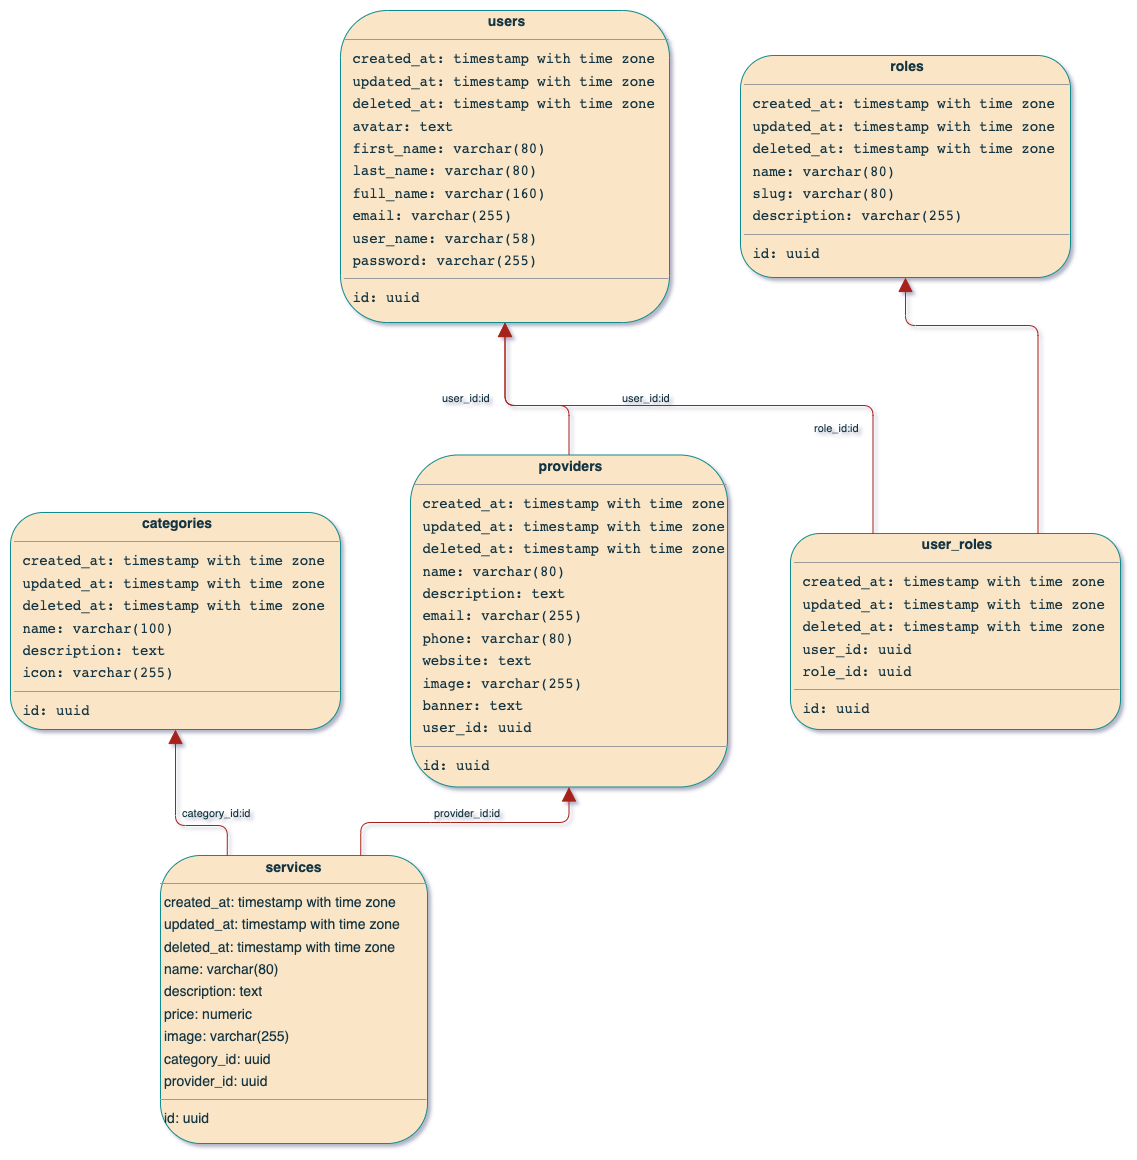

The diagram above was exported from draw.io. Its source (the exported page's mxGraphModel, read from the mxfile embedded in the PNG):
<mxGraphModel dx="1974" dy="1941" grid="1" gridSize="10" guides="1" tooltips="1" connect="1" arrows="1" fold="1" page="1" pageScale="1" pageWidth="827" pageHeight="1169" background="none" math="0" shadow="0">
  <root>
    <mxCell id="0" />
    <mxCell id="1" parent="0" />
    <mxCell id="node0" value="&lt;pre style=&quot;margin:0 0 0 4px;line-height:1.6;&quot;&gt;&lt;div style=&quot;text-align: center;&quot;&gt;&lt;b style=&quot;background-color: initial; font-family: Helvetica; white-space: nowrap;&quot;&gt;categories&lt;/b&gt;&lt;/div&gt;&lt;hr size=&quot;1&quot;&gt; created_at: timestamp with time zone&lt;br&gt; updated_at: timestamp with time zone&lt;br&gt; deleted_at: timestamp with time zone&lt;br&gt; name: varchar(100)&lt;br&gt; description: text&lt;br&gt; icon: varchar(255)&lt;hr size=&quot;1&quot;&gt; id: uuid&lt;/pre&gt;" style="verticalAlign=top;align=left;overflow=fill;fontSize=14;fontFamily=Helvetica;html=1;rounded=1;shadow=0;comic=0;labelBackgroundColor=none;strokeWidth=1;fillColor=#FAE5C7;strokeColor=#0F8B8D;fontColor=#143642;" parent="1" vertex="1">
      <mxGeometry x="-220" y="187" width="330" height="217" as="geometry" />
    </mxCell>
    <mxCell id="node4" value="&lt;pre style=&quot;margin:0 0 0 4px;line-height:1.6;&quot;&gt;&lt;div style=&quot;text-align: center;&quot;&gt;&lt;b style=&quot;background-color: initial; font-family: Helvetica; white-space: nowrap;&quot;&gt;providers&lt;/b&gt;&lt;/div&gt;&lt;hr size=&quot;1&quot;&gt; created_at: timestamp with time zone&lt;br&gt; updated_at: timestamp with time zone&lt;br&gt; deleted_at: timestamp with time zone&lt;br&gt; name: varchar(80)&lt;br&gt; description: text&lt;br&gt; email: varchar(255)&lt;br&gt; phone: varchar(80)&lt;br&gt; website: text&lt;br&gt; image: varchar(255)&lt;br&gt; banner: text&lt;br&gt; user_id: uuid&lt;hr size=&quot;1&quot;&gt; id: uuid&lt;/pre&gt;" style="verticalAlign=top;align=left;overflow=fill;fontSize=14;fontFamily=Helvetica;html=1;rounded=1;shadow=0;comic=0;labelBackgroundColor=none;strokeWidth=1;fillColor=#FAE5C7;strokeColor=#0F8B8D;fontColor=#143642;" parent="1" vertex="1">
      <mxGeometry x="180" y="129.5" width="317" height="332" as="geometry" />
    </mxCell>
    <mxCell id="node5" value="&lt;pre style=&quot;margin:0 0 0 4px;line-height:1.6;&quot;&gt;&lt;div style=&quot;text-align: center;&quot;&gt;&lt;b style=&quot;background-color: initial; font-family: Helvetica; white-space: nowrap;&quot;&gt;roles&lt;/b&gt;&lt;/div&gt;&lt;hr size=&quot;1&quot;&gt; created_at: timestamp with time zone&lt;br&gt; updated_at: timestamp with time zone&lt;br&gt; deleted_at: timestamp with time zone&lt;br&gt; name: varchar(80)&lt;br&gt; slug: varchar(80)&lt;br&gt; description: varchar(255)&lt;hr size=&quot;1&quot;&gt; id: uuid&lt;/pre&gt;" style="verticalAlign=top;align=left;overflow=fill;fontSize=14;fontFamily=Helvetica;html=1;rounded=1;shadow=0;comic=0;labelBackgroundColor=none;strokeWidth=1;fillColor=#FAE5C7;strokeColor=#0F8B8D;fontColor=#143642;" parent="1" vertex="1">
      <mxGeometry x="510" y="-270" width="330" height="222" as="geometry" />
    </mxCell>
    <mxCell id="node3" value="&lt;p style=&quot;margin:0px;margin-top:4px;text-align:center;&quot;&gt;&lt;b&gt;services&lt;/b&gt;&lt;/p&gt;&lt;hr size=&quot;1&quot;/&gt;&lt;p style=&quot;margin:0 0 0 4px;line-height:1.6;&quot;&gt; created_at: timestamp with time zone&lt;br/&gt; updated_at: timestamp with time zone&lt;br/&gt; deleted_at: timestamp with time zone&lt;br/&gt; name: varchar(80)&lt;br/&gt; description: text&lt;br/&gt; price: numeric&lt;br/&gt; image: varchar(255)&lt;br/&gt; category_id: uuid&lt;br/&gt; provider_id: uuid&lt;/p&gt;&lt;hr size=&quot;1&quot;/&gt;&lt;p style=&quot;margin:0 0 0 4px;line-height:1.6;&quot;&gt; id: uuid&lt;/p&gt;" style="verticalAlign=top;align=left;overflow=fill;fontSize=14;fontFamily=Helvetica;html=1;rounded=1;shadow=0;comic=0;labelBackgroundColor=none;strokeWidth=1;fillColor=#FAE5C7;strokeColor=#0F8B8D;fontColor=#143642;" parent="1" vertex="1">
      <mxGeometry x="-70" y="530" width="267" height="288" as="geometry" />
    </mxCell>
    <mxCell id="node2" value="&lt;pre style=&quot;margin:0 0 0 4px;line-height:1.6;&quot;&gt;&lt;div style=&quot;text-align: center;&quot;&gt;&lt;b style=&quot;background-color: initial; font-family: Helvetica; white-space: nowrap;&quot;&gt;user_roles&lt;/b&gt;&lt;/div&gt;&lt;hr size=&quot;1&quot;&gt; created_at: timestamp with time zone&lt;br&gt; updated_at: timestamp with time zone&lt;br&gt; deleted_at: timestamp with time zone&lt;br&gt; user_id: uuid&lt;br&gt; role_id: uuid&lt;hr size=&quot;1&quot;&gt; id: uuid&lt;/pre&gt;" style="verticalAlign=top;align=left;overflow=fill;fontSize=14;fontFamily=Helvetica;html=1;rounded=1;shadow=0;comic=0;labelBackgroundColor=none;strokeWidth=1;fillColor=#FAE5C7;strokeColor=#0F8B8D;fontColor=#143642;" parent="1" vertex="1">
      <mxGeometry x="560" y="208" width="330" height="196" as="geometry" />
    </mxCell>
    <mxCell id="node1" value="&lt;pre style=&quot;margin:0 0 0 4px;line-height:1.6;&quot;&gt;&lt;div style=&quot;text-align: center;&quot;&gt;&lt;b style=&quot;background-color: initial; font-family: Helvetica; white-space: nowrap;&quot;&gt;users&lt;/b&gt;&lt;/div&gt;&lt;hr size=&quot;1&quot;&gt; created_at: timestamp with time zone&lt;br&gt; updated_at: timestamp with time zone&lt;br&gt; deleted_at: timestamp with time zone&lt;br&gt; avatar: text&lt;br&gt; first_name: varchar(80)&lt;br&gt; last_name: varchar(80)&lt;br&gt; full_name: varchar(160)&lt;br&gt; email: varchar(255)&lt;br&gt; user_name: varchar(58)&lt;br&gt; password: varchar(255)&lt;hr size=&quot;1&quot;&gt; id: uuid&lt;/pre&gt;" style="verticalAlign=top;align=left;overflow=fill;fontSize=14;fontFamily=Helvetica;html=1;rounded=1;shadow=0;comic=0;labelBackgroundColor=none;strokeWidth=1;fillColor=#FAE5C7;strokeColor=#0F8B8D;fontColor=#143642;" parent="1" vertex="1">
      <mxGeometry x="110" y="-315" width="329" height="312" as="geometry" />
    </mxCell>
    <mxCell id="edge2" value="" style="html=1;rounded=1;edgeStyle=orthogonalEdgeStyle;dashed=0;startArrow=none;endArrow=block;endSize=12;strokeColor=#A8201A;exitX=0.500;exitY=0.000;exitDx=0;exitDy=0;entryX=0.500;entryY=1.000;entryDx=0;entryDy=0;labelBackgroundColor=none;fontColor=default;" parent="1" source="node4" target="node1" edge="1">
      <mxGeometry width="50" height="50" relative="1" as="geometry">
        <Array as="points">
          <mxPoint x="339" y="80" />
          <mxPoint x="275" y="80" />
        </Array>
      </mxGeometry>
    </mxCell>
    <mxCell id="label14" value="user_id:id" style="edgeLabel;resizable=0;html=1;align=left;verticalAlign=top;strokeColor=#0F8B8D;rounded=1;labelBackgroundColor=none;fontColor=#143642;" parent="edge2" vertex="1" connectable="0">
      <mxGeometry x="210" y="60" as="geometry" />
    </mxCell>
    <mxCell id="edge4" value="" style="html=1;rounded=1;edgeStyle=orthogonalEdgeStyle;dashed=0;startArrow=none;endArrow=block;endSize=12;strokeColor=#A8201A;exitX=0.250;exitY=0.000;exitDx=0;exitDy=0;entryX=0.500;entryY=1.000;entryDx=0;entryDy=0;labelBackgroundColor=none;fontColor=default;" parent="1" source="node3" target="node0" edge="1">
      <mxGeometry width="50" height="50" relative="1" as="geometry">
        <Array as="points">
          <mxPoint x="-3" y="500" />
          <mxPoint x="-55" y="500" />
        </Array>
      </mxGeometry>
    </mxCell>
    <mxCell id="label26" value="category_id:id" style="edgeLabel;resizable=0;html=1;align=left;verticalAlign=top;strokeColor=#0F8B8D;rounded=1;labelBackgroundColor=none;fontColor=#143642;" parent="edge4" vertex="1" connectable="0">
      <mxGeometry x="-50" y="475" as="geometry" />
    </mxCell>
    <mxCell id="edge3" value="" style="html=1;rounded=1;edgeStyle=orthogonalEdgeStyle;dashed=0;startArrow=none;endArrow=block;endSize=12;strokeColor=#A8201A;exitX=0.750;exitY=0.000;exitDx=0;exitDy=0;entryX=0.500;entryY=1.000;entryDx=0;entryDy=0;labelBackgroundColor=none;fontColor=default;" parent="1" source="node3" target="node4" edge="1">
      <mxGeometry width="50" height="50" relative="1" as="geometry">
        <Array as="points">
          <mxPoint x="210" y="497" />
          <mxPoint x="287" y="497" />
        </Array>
      </mxGeometry>
    </mxCell>
    <mxCell id="label20" value="provider_id:id" style="edgeLabel;resizable=0;html=1;align=left;verticalAlign=top;strokeColor=#0F8B8D;rounded=1;labelBackgroundColor=none;fontColor=#143642;" parent="edge3" vertex="1" connectable="0">
      <mxGeometry x="202" y="475" as="geometry" />
    </mxCell>
    <mxCell id="edge0" value="" style="html=1;rounded=1;edgeStyle=orthogonalEdgeStyle;dashed=0;startArrow=none;endArrow=block;endSize=12;strokeColor=#A8201A;exitX=0.750;exitY=0.000;exitDx=0;exitDy=0;entryX=0.500;entryY=1.000;entryDx=0;entryDy=0;labelBackgroundColor=none;fontColor=default;" parent="1" source="node2" target="node5" edge="1">
      <mxGeometry width="50" height="50" relative="1" as="geometry">
        <Array as="points">
          <mxPoint x="808" />
          <mxPoint x="675" />
        </Array>
      </mxGeometry>
    </mxCell>
    <mxCell id="label2" value="role_id:id" style="edgeLabel;resizable=0;html=1;align=left;verticalAlign=top;strokeColor=#0F8B8D;rounded=1;labelBackgroundColor=none;fontColor=#143642;" parent="edge0" vertex="1" connectable="0">
      <mxGeometry x="582" y="90" as="geometry" />
    </mxCell>
    <mxCell id="edge1" value="" style="html=1;rounded=1;edgeStyle=orthogonalEdgeStyle;dashed=0;startArrow=none;endArrow=block;endSize=12;strokeColor=#A8201A;exitX=0.250;exitY=0.000;exitDx=0;exitDy=0;entryX=0.500;entryY=1.000;entryDx=0;entryDy=0;labelBackgroundColor=none;fontColor=default;" parent="1" source="node2" target="node1" edge="1">
      <mxGeometry width="50" height="50" relative="1" as="geometry">
        <Array as="points">
          <mxPoint x="643" y="80" />
          <mxPoint x="275" y="80" />
        </Array>
      </mxGeometry>
    </mxCell>
    <mxCell id="label8" value="user_id:id" style="edgeLabel;resizable=0;html=1;align=left;verticalAlign=top;strokeColor=#0F8B8D;rounded=1;labelBackgroundColor=none;fontColor=#143642;" parent="edge1" vertex="1" connectable="0">
      <mxGeometry x="390" y="60" as="geometry" />
    </mxCell>
  </root>
</mxGraphModel>